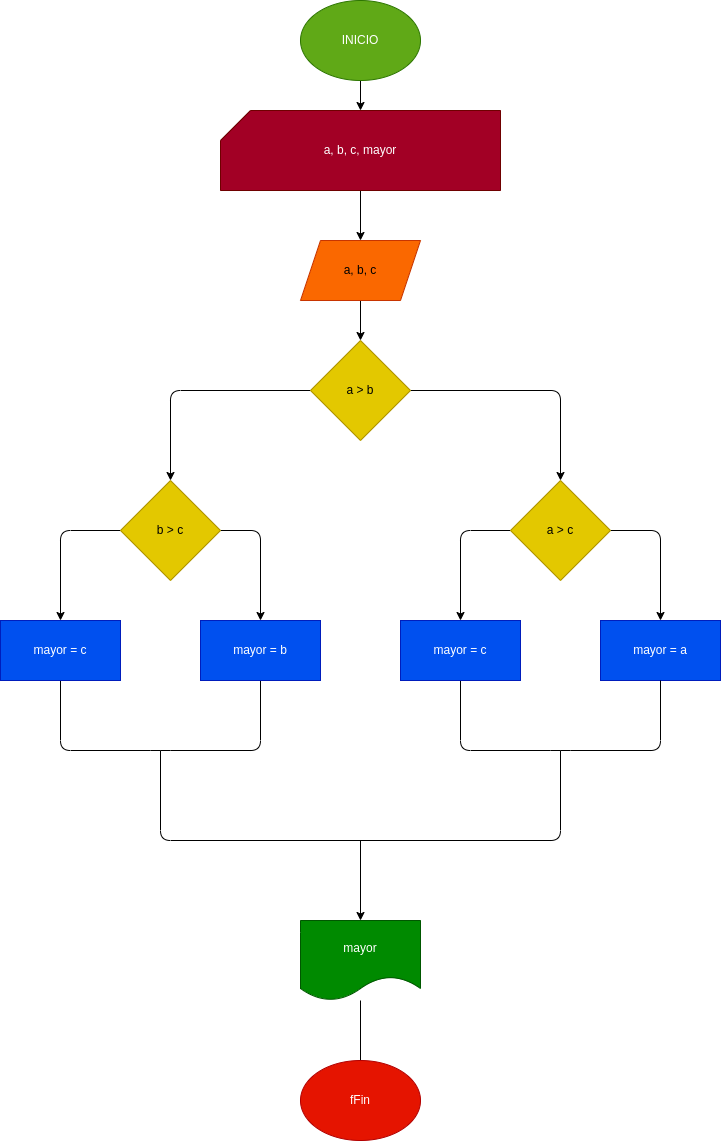

The diagram above was exported from draw.io. Its source (the exported page's mxGraphModel, read from the mxfile embedded in the PNG):
<mxGraphModel dx="1454" dy="472" grid="1" gridSize="10" guides="1" tooltips="1" connect="1" arrows="1" fold="1" page="1" pageScale="1" pageWidth="827" pageHeight="1169" math="0" shadow="0">
  <root>
    <mxCell id="0" />
    <mxCell id="1" parent="0" />
    <mxCell id="4" style="edgeStyle=none;html=1;" edge="1" parent="1" source="2" target="3">
      <mxGeometry relative="1" as="geometry" />
    </mxCell>
    <mxCell id="2" value="INICIO" style="ellipse;whiteSpace=wrap;html=1;fillColor=#60a917;fontColor=#ffffff;strokeColor=#2D7600;" vertex="1" parent="1">
      <mxGeometry x="260" y="40" width="120" height="80" as="geometry" />
    </mxCell>
    <mxCell id="6" style="edgeStyle=none;html=1;" edge="1" parent="1" source="3" target="5">
      <mxGeometry relative="1" as="geometry" />
    </mxCell>
    <mxCell id="3" value="a, b, c, mayor" style="shape=card;whiteSpace=wrap;html=1;fillColor=#a20025;fontColor=#ffffff;strokeColor=#6F0000;" vertex="1" parent="1">
      <mxGeometry x="180" y="150" width="280" height="80" as="geometry" />
    </mxCell>
    <mxCell id="8" style="edgeStyle=none;html=1;" edge="1" parent="1" source="5" target="7">
      <mxGeometry relative="1" as="geometry" />
    </mxCell>
    <mxCell id="5" value="a, b, c" style="shape=parallelogram;perimeter=parallelogramPerimeter;whiteSpace=wrap;html=1;fixedSize=1;fillColor=#fa6800;fontColor=#000000;strokeColor=#C73500;" vertex="1" parent="1">
      <mxGeometry x="260" y="280" width="120" height="60" as="geometry" />
    </mxCell>
    <mxCell id="11" style="edgeStyle=none;html=1;entryX=0.5;entryY=0;entryDx=0;entryDy=0;" edge="1" parent="1" source="7" target="9">
      <mxGeometry relative="1" as="geometry">
        <mxPoint x="520" y="510" as="targetPoint" />
        <Array as="points">
          <mxPoint x="520" y="430" />
        </Array>
      </mxGeometry>
    </mxCell>
    <mxCell id="21" style="edgeStyle=none;html=1;entryX=0.5;entryY=0;entryDx=0;entryDy=0;" edge="1" parent="1" source="7" target="16">
      <mxGeometry relative="1" as="geometry">
        <Array as="points">
          <mxPoint x="130" y="430" />
        </Array>
      </mxGeometry>
    </mxCell>
    <mxCell id="7" value="a &amp;gt; b" style="rhombus;whiteSpace=wrap;html=1;fillColor=#e3c800;fontColor=#000000;strokeColor=#B09500;" vertex="1" parent="1">
      <mxGeometry x="270" y="380" width="100" height="100" as="geometry" />
    </mxCell>
    <mxCell id="13" style="edgeStyle=none;html=1;entryX=0.5;entryY=0;entryDx=0;entryDy=0;" edge="1" parent="1" source="9" target="10">
      <mxGeometry relative="1" as="geometry">
        <mxPoint x="680" y="570" as="targetPoint" />
        <Array as="points">
          <mxPoint x="620" y="570" />
        </Array>
      </mxGeometry>
    </mxCell>
    <mxCell id="15" style="edgeStyle=none;html=1;entryX=0.5;entryY=0;entryDx=0;entryDy=0;" edge="1" parent="1" source="9" target="12">
      <mxGeometry relative="1" as="geometry">
        <mxPoint x="360" y="570" as="targetPoint" />
        <Array as="points">
          <mxPoint x="420" y="570" />
        </Array>
      </mxGeometry>
    </mxCell>
    <mxCell id="9" value="a &amp;gt; c" style="rhombus;whiteSpace=wrap;html=1;fillColor=#e3c800;fontColor=#000000;strokeColor=#B09500;" vertex="1" parent="1">
      <mxGeometry x="470" y="520" width="100" height="100" as="geometry" />
    </mxCell>
    <mxCell id="10" value="mayor = a" style="rounded=0;whiteSpace=wrap;html=1;fillColor=#0050ef;fontColor=#ffffff;strokeColor=#001DBC;" vertex="1" parent="1">
      <mxGeometry x="560" y="660" width="120" height="60" as="geometry" />
    </mxCell>
    <mxCell id="23" style="edgeStyle=none;html=1;entryX=0.5;entryY=1;entryDx=0;entryDy=0;endArrow=none;endFill=0;" edge="1" parent="1" source="12" target="10">
      <mxGeometry relative="1" as="geometry">
        <Array as="points">
          <mxPoint x="420" y="790" />
          <mxPoint x="520" y="790" />
          <mxPoint x="620" y="790" />
        </Array>
      </mxGeometry>
    </mxCell>
    <mxCell id="12" value="mayor = c" style="rounded=0;whiteSpace=wrap;html=1;fillColor=#0050ef;fontColor=#ffffff;strokeColor=#001DBC;" vertex="1" parent="1">
      <mxGeometry x="360" y="660" width="120" height="60" as="geometry" />
    </mxCell>
    <mxCell id="19" style="edgeStyle=none;html=1;entryX=0.5;entryY=0;entryDx=0;entryDy=0;" edge="1" parent="1" source="16" target="18">
      <mxGeometry relative="1" as="geometry">
        <mxPoint x="300" y="580" as="targetPoint" />
        <Array as="points">
          <mxPoint x="220" y="570" />
        </Array>
      </mxGeometry>
    </mxCell>
    <mxCell id="20" style="edgeStyle=none;html=1;entryX=0.5;entryY=0;entryDx=0;entryDy=0;" edge="1" parent="1" source="16" target="17">
      <mxGeometry relative="1" as="geometry">
        <mxPoint x="-40" y="570" as="targetPoint" />
        <Array as="points">
          <mxPoint x="20" y="570" />
        </Array>
      </mxGeometry>
    </mxCell>
    <mxCell id="16" value="b &amp;gt; c" style="rhombus;whiteSpace=wrap;html=1;fillColor=#e3c800;fontColor=#000000;strokeColor=#B09500;" vertex="1" parent="1">
      <mxGeometry x="80" y="520" width="100" height="100" as="geometry" />
    </mxCell>
    <mxCell id="22" style="edgeStyle=none;html=1;entryX=0.5;entryY=1;entryDx=0;entryDy=0;endArrow=none;endFill=0;" edge="1" parent="1" source="17" target="18">
      <mxGeometry relative="1" as="geometry">
        <Array as="points">
          <mxPoint x="20" y="790" />
          <mxPoint x="120" y="790" />
          <mxPoint x="220" y="790" />
        </Array>
      </mxGeometry>
    </mxCell>
    <mxCell id="17" value="mayor = c" style="rounded=0;whiteSpace=wrap;html=1;fillColor=#0050ef;fontColor=#ffffff;strokeColor=#001DBC;" vertex="1" parent="1">
      <mxGeometry x="-40" y="660" width="120" height="60" as="geometry" />
    </mxCell>
    <mxCell id="18" value="mayor = b" style="rounded=0;whiteSpace=wrap;html=1;fillColor=#0050ef;fontColor=#ffffff;strokeColor=#001DBC;" vertex="1" parent="1">
      <mxGeometry x="160" y="660" width="120" height="60" as="geometry" />
    </mxCell>
    <mxCell id="29" style="edgeStyle=none;html=1;entryX=0.5;entryY=0;entryDx=0;entryDy=0;endArrow=none;endFill=0;" edge="1" parent="1" source="25" target="26">
      <mxGeometry relative="1" as="geometry" />
    </mxCell>
    <mxCell id="25" value="mayor" style="shape=document;whiteSpace=wrap;html=1;boundedLbl=1;fillColor=#008a00;fontColor=#ffffff;strokeColor=#005700;" vertex="1" parent="1">
      <mxGeometry x="260" y="960" width="120" height="80" as="geometry" />
    </mxCell>
    <mxCell id="26" value="fFin" style="ellipse;whiteSpace=wrap;html=1;fillColor=#e51400;fontColor=#ffffff;strokeColor=#B20000;" vertex="1" parent="1">
      <mxGeometry x="260" y="1100" width="120" height="80" as="geometry" />
    </mxCell>
    <mxCell id="27" value="" style="endArrow=none;html=1;endFill=0;" edge="1" parent="1">
      <mxGeometry width="50" height="50" relative="1" as="geometry">
        <mxPoint x="120" y="790" as="sourcePoint" />
        <mxPoint x="520" y="790" as="targetPoint" />
        <Array as="points">
          <mxPoint x="120" y="880" />
          <mxPoint x="520" y="880" />
        </Array>
      </mxGeometry>
    </mxCell>
    <mxCell id="28" value="" style="endArrow=classic;html=1;entryX=0.5;entryY=0;entryDx=0;entryDy=0;" edge="1" parent="1" target="25">
      <mxGeometry width="50" height="50" relative="1" as="geometry">
        <mxPoint x="320" y="880" as="sourcePoint" />
        <mxPoint x="290" y="940" as="targetPoint" />
        <Array as="points" />
      </mxGeometry>
    </mxCell>
  </root>
</mxGraphModel>